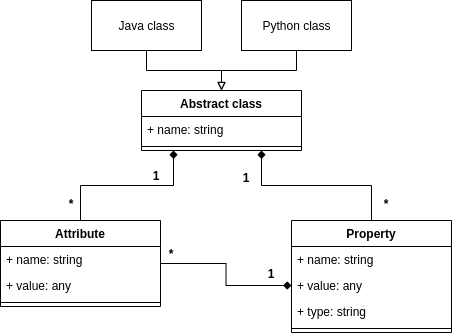

The diagram above was exported from draw.io. Its source (the exported page's mxGraphModel, read from the mxfile embedded in the PNG):
<mxGraphModel dx="1352" dy="757" grid="1" gridSize="10" guides="1" tooltips="1" connect="1" arrows="1" fold="1" page="1" pageScale="1" pageWidth="827" pageHeight="1169" math="0" shadow="0">
  <root>
    <mxCell id="WIyWlLk6GJQsqaUBKTNV-0" />
    <mxCell id="WIyWlLk6GJQsqaUBKTNV-1" parent="WIyWlLk6GJQsqaUBKTNV-0" />
    <mxCell id="SGuEZVWExcVsajWHDmA1-9" style="edgeStyle=orthogonalEdgeStyle;rounded=0;orthogonalLoop=1;jettySize=auto;html=1;entryX=0.5;entryY=0;entryDx=0;entryDy=0;endArrow=block;endFill=0;" edge="1" parent="WIyWlLk6GJQsqaUBKTNV-1" source="SGuEZVWExcVsajWHDmA1-0" target="SGuEZVWExcVsajWHDmA1-3">
      <mxGeometry relative="1" as="geometry" />
    </mxCell>
    <mxCell id="SGuEZVWExcVsajWHDmA1-0" value="Java class" style="html=1;" vertex="1" parent="WIyWlLk6GJQsqaUBKTNV-1">
      <mxGeometry x="230" y="170" width="110" height="50" as="geometry" />
    </mxCell>
    <mxCell id="SGuEZVWExcVsajWHDmA1-10" style="edgeStyle=orthogonalEdgeStyle;rounded=0;orthogonalLoop=1;jettySize=auto;html=1;entryX=0.5;entryY=0;entryDx=0;entryDy=0;endArrow=block;endFill=0;" edge="1" parent="WIyWlLk6GJQsqaUBKTNV-1" source="SGuEZVWExcVsajWHDmA1-2" target="SGuEZVWExcVsajWHDmA1-3">
      <mxGeometry relative="1" as="geometry" />
    </mxCell>
    <mxCell id="SGuEZVWExcVsajWHDmA1-2" value="Python&amp;nbsp;class" style="html=1;" vertex="1" parent="WIyWlLk6GJQsqaUBKTNV-1">
      <mxGeometry x="380" y="170" width="110" height="50" as="geometry" />
    </mxCell>
    <mxCell id="SGuEZVWExcVsajWHDmA1-3" value="Abstract class" style="swimlane;fontStyle=1;align=center;verticalAlign=top;childLayout=stackLayout;horizontal=1;startSize=26;horizontalStack=0;resizeParent=1;resizeParentMax=0;resizeLast=0;collapsible=1;marginBottom=0;" vertex="1" parent="WIyWlLk6GJQsqaUBKTNV-1">
      <mxGeometry x="280" y="260" width="160" height="60" as="geometry" />
    </mxCell>
    <mxCell id="SGuEZVWExcVsajWHDmA1-4" value="+ name: string" style="text;strokeColor=none;fillColor=none;align=left;verticalAlign=top;spacingLeft=4;spacingRight=4;overflow=hidden;rotatable=0;points=[[0,0.5],[1,0.5]];portConstraint=eastwest;" vertex="1" parent="SGuEZVWExcVsajWHDmA1-3">
      <mxGeometry y="26" width="160" height="26" as="geometry" />
    </mxCell>
    <mxCell id="SGuEZVWExcVsajWHDmA1-5" value="" style="line;strokeWidth=1;fillColor=none;align=left;verticalAlign=middle;spacingTop=-1;spacingLeft=3;spacingRight=3;rotatable=0;labelPosition=right;points=[];portConstraint=eastwest;" vertex="1" parent="SGuEZVWExcVsajWHDmA1-3">
      <mxGeometry y="52" width="160" height="8" as="geometry" />
    </mxCell>
    <mxCell id="SGuEZVWExcVsajWHDmA1-24" style="edgeStyle=orthogonalEdgeStyle;rounded=0;orthogonalLoop=1;jettySize=auto;html=1;entryX=0;entryY=0.5;entryDx=0;entryDy=0;endArrow=diamond;endFill=1;" edge="1" parent="WIyWlLk6GJQsqaUBKTNV-1" source="SGuEZVWExcVsajWHDmA1-11" target="SGuEZVWExcVsajWHDmA1-23">
      <mxGeometry relative="1" as="geometry" />
    </mxCell>
    <mxCell id="SGuEZVWExcVsajWHDmA1-25" style="edgeStyle=orthogonalEdgeStyle;rounded=0;orthogonalLoop=1;jettySize=auto;html=1;entryX=0.2;entryY=1;entryDx=0;entryDy=0;entryPerimeter=0;endArrow=diamond;endFill=1;" edge="1" parent="WIyWlLk6GJQsqaUBKTNV-1" source="SGuEZVWExcVsajWHDmA1-11" target="SGuEZVWExcVsajWHDmA1-5">
      <mxGeometry relative="1" as="geometry" />
    </mxCell>
    <mxCell id="SGuEZVWExcVsajWHDmA1-11" value="Attribute" style="swimlane;fontStyle=1;align=center;verticalAlign=top;childLayout=stackLayout;horizontal=1;startSize=26;horizontalStack=0;resizeParent=1;resizeParentMax=0;resizeLast=0;collapsible=1;marginBottom=0;" vertex="1" parent="WIyWlLk6GJQsqaUBKTNV-1">
      <mxGeometry x="139" y="390" width="160" height="86" as="geometry" />
    </mxCell>
    <mxCell id="SGuEZVWExcVsajWHDmA1-12" value="+ name: string&#10;" style="text;strokeColor=none;fillColor=none;align=left;verticalAlign=top;spacingLeft=4;spacingRight=4;overflow=hidden;rotatable=0;points=[[0,0.5],[1,0.5]];portConstraint=eastwest;" vertex="1" parent="SGuEZVWExcVsajWHDmA1-11">
      <mxGeometry y="26" width="160" height="26" as="geometry" />
    </mxCell>
    <mxCell id="SGuEZVWExcVsajWHDmA1-15" value="+ value: any&#10;" style="text;strokeColor=none;fillColor=none;align=left;verticalAlign=top;spacingLeft=4;spacingRight=4;overflow=hidden;rotatable=0;points=[[0,0.5],[1,0.5]];portConstraint=eastwest;" vertex="1" parent="SGuEZVWExcVsajWHDmA1-11">
      <mxGeometry y="52" width="160" height="26" as="geometry" />
    </mxCell>
    <mxCell id="SGuEZVWExcVsajWHDmA1-13" value="" style="line;strokeWidth=1;fillColor=none;align=left;verticalAlign=middle;spacingTop=-1;spacingLeft=3;spacingRight=3;rotatable=0;labelPosition=right;points=[];portConstraint=eastwest;" vertex="1" parent="SGuEZVWExcVsajWHDmA1-11">
      <mxGeometry y="78" width="160" height="8" as="geometry" />
    </mxCell>
    <mxCell id="SGuEZVWExcVsajWHDmA1-32" style="edgeStyle=orthogonalEdgeStyle;rounded=0;orthogonalLoop=1;jettySize=auto;html=1;entryX=0.75;entryY=1;entryDx=0;entryDy=0;endArrow=diamond;endFill=1;" edge="1" parent="WIyWlLk6GJQsqaUBKTNV-1" source="SGuEZVWExcVsajWHDmA1-16" target="SGuEZVWExcVsajWHDmA1-3">
      <mxGeometry relative="1" as="geometry" />
    </mxCell>
    <mxCell id="SGuEZVWExcVsajWHDmA1-16" value="Property" style="swimlane;fontStyle=1;align=center;verticalAlign=top;childLayout=stackLayout;horizontal=1;startSize=26;horizontalStack=0;resizeParent=1;resizeParentMax=0;resizeLast=0;collapsible=1;marginBottom=0;" vertex="1" parent="WIyWlLk6GJQsqaUBKTNV-1">
      <mxGeometry x="430" y="390" width="160" height="112" as="geometry" />
    </mxCell>
    <mxCell id="SGuEZVWExcVsajWHDmA1-17" value="+ name: string&#10;&#10;&#10;" style="text;strokeColor=none;fillColor=none;align=left;verticalAlign=top;spacingLeft=4;spacingRight=4;overflow=hidden;rotatable=0;points=[[0,0.5],[1,0.5]];portConstraint=eastwest;" vertex="1" parent="SGuEZVWExcVsajWHDmA1-16">
      <mxGeometry y="26" width="160" height="26" as="geometry" />
    </mxCell>
    <mxCell id="SGuEZVWExcVsajWHDmA1-23" value="+ value: any&#10;&#10;&#10;" style="text;strokeColor=none;fillColor=none;align=left;verticalAlign=top;spacingLeft=4;spacingRight=4;overflow=hidden;rotatable=0;points=[[0,0.5],[1,0.5]];portConstraint=eastwest;" vertex="1" parent="SGuEZVWExcVsajWHDmA1-16">
      <mxGeometry y="52" width="160" height="26" as="geometry" />
    </mxCell>
    <mxCell id="SGuEZVWExcVsajWHDmA1-19" value="+ type: string&#10;" style="text;strokeColor=none;fillColor=none;align=left;verticalAlign=top;spacingLeft=4;spacingRight=4;overflow=hidden;rotatable=0;points=[[0,0.5],[1,0.5]];portConstraint=eastwest;" vertex="1" parent="SGuEZVWExcVsajWHDmA1-16">
      <mxGeometry y="78" width="160" height="26" as="geometry" />
    </mxCell>
    <mxCell id="SGuEZVWExcVsajWHDmA1-18" value="" style="line;strokeWidth=1;fillColor=none;align=left;verticalAlign=middle;spacingTop=-1;spacingLeft=3;spacingRight=3;rotatable=0;labelPosition=right;points=[];portConstraint=eastwest;" vertex="1" parent="SGuEZVWExcVsajWHDmA1-16">
      <mxGeometry y="104" width="160" height="8" as="geometry" />
    </mxCell>
    <mxCell id="SGuEZVWExcVsajWHDmA1-33" value="*" style="text;align=center;fontStyle=1;verticalAlign=middle;spacingLeft=3;spacingRight=3;strokeColor=none;rotatable=0;points=[[0,0.5],[1,0.5]];portConstraint=eastwest;" vertex="1" parent="WIyWlLk6GJQsqaUBKTNV-1">
      <mxGeometry x="270" y="410" width="80" height="26" as="geometry" />
    </mxCell>
    <mxCell id="SGuEZVWExcVsajWHDmA1-35" value="1" style="text;align=center;fontStyle=1;verticalAlign=middle;spacingLeft=3;spacingRight=3;strokeColor=none;rotatable=0;points=[[0,0.5],[1,0.5]];portConstraint=eastwest;" vertex="1" parent="WIyWlLk6GJQsqaUBKTNV-1">
      <mxGeometry x="370" y="430" width="80" height="26" as="geometry" />
    </mxCell>
    <mxCell id="SGuEZVWExcVsajWHDmA1-37" value="*" style="text;align=center;fontStyle=1;verticalAlign=middle;spacingLeft=3;spacingRight=3;strokeColor=none;rotatable=0;points=[[0,0.5],[1,0.5]];portConstraint=eastwest;" vertex="1" parent="WIyWlLk6GJQsqaUBKTNV-1">
      <mxGeometry x="170" y="360" width="80" height="26" as="geometry" />
    </mxCell>
    <mxCell id="SGuEZVWExcVsajWHDmA1-38" value="1" style="text;align=center;fontStyle=1;verticalAlign=middle;spacingLeft=3;spacingRight=3;strokeColor=none;rotatable=0;points=[[0,0.5],[1,0.5]];portConstraint=eastwest;" vertex="1" parent="WIyWlLk6GJQsqaUBKTNV-1">
      <mxGeometry x="280" y="340" width="30" height="10" as="geometry" />
    </mxCell>
    <mxCell id="SGuEZVWExcVsajWHDmA1-41" value="*" style="text;align=center;fontStyle=1;verticalAlign=middle;spacingLeft=3;spacingRight=3;strokeColor=none;rotatable=0;points=[[0,0.5],[1,0.5]];portConstraint=eastwest;" vertex="1" parent="WIyWlLk6GJQsqaUBKTNV-1">
      <mxGeometry x="510" y="368" width="30" height="10" as="geometry" />
    </mxCell>
    <mxCell id="SGuEZVWExcVsajWHDmA1-43" value="1" style="text;align=center;fontStyle=1;verticalAlign=middle;spacingLeft=3;spacingRight=3;strokeColor=none;rotatable=0;points=[[0,0.5],[1,0.5]];portConstraint=eastwest;" vertex="1" parent="WIyWlLk6GJQsqaUBKTNV-1">
      <mxGeometry x="370" y="340" width="30" height="13" as="geometry" />
    </mxCell>
  </root>
</mxGraphModel>